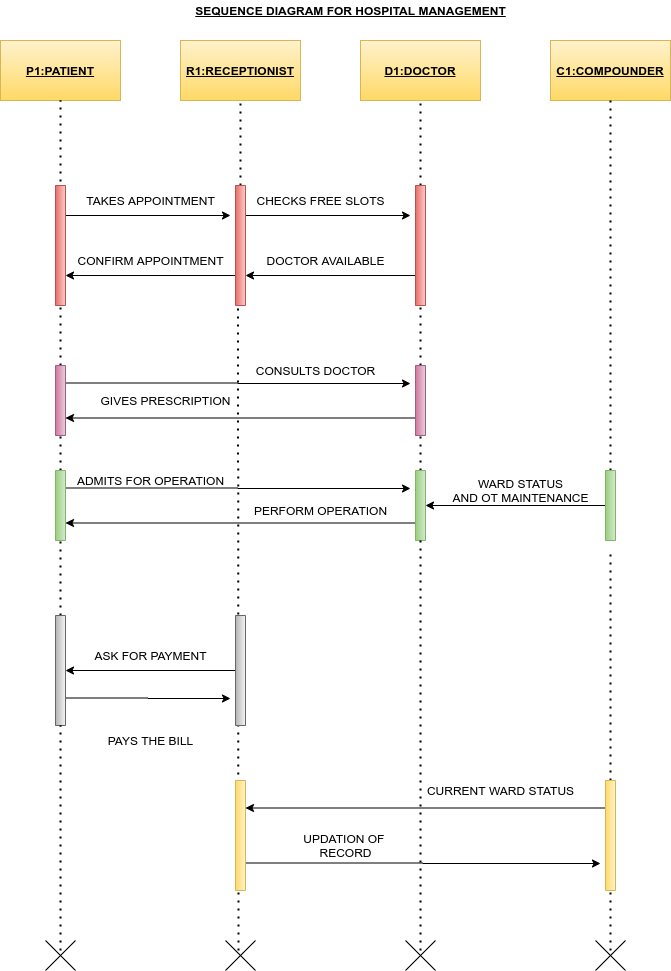

The diagram above was exported from draw.io. Its source (the exported page's mxGraphModel, read from the mxfile embedded in the PNG):
<mxGraphModel dx="868" dy="418" grid="1" gridSize="10" guides="1" tooltips="1" connect="1" arrows="1" fold="1" page="1" pageScale="1" pageWidth="850" pageHeight="1100" math="0" shadow="0">
  <root>
    <mxCell id="0" />
    <mxCell id="1" parent="0" />
    <mxCell id="Gqr4Dk82pT191VppAjwy-1" value="&lt;u&gt;&lt;b&gt;P1:PATIENT&lt;/b&gt;&lt;/u&gt;" style="rounded=0;whiteSpace=wrap;html=1;gradientColor=#ffd966;fillColor=#fff2cc;strokeColor=#d6b656;" parent="1" vertex="1">
      <mxGeometry x="60" y="60" width="120" height="60" as="geometry" />
    </mxCell>
    <mxCell id="Gqr4Dk82pT191VppAjwy-3" value="&lt;u&gt;&lt;b&gt;R1:RECEPTIONIST&lt;/b&gt;&lt;/u&gt;" style="rounded=0;whiteSpace=wrap;html=1;gradientColor=#ffd966;fillColor=#fff2cc;strokeColor=#d6b656;" parent="1" vertex="1">
      <mxGeometry x="240" y="60" width="120" height="60" as="geometry" />
    </mxCell>
    <mxCell id="Gqr4Dk82pT191VppAjwy-4" value="&lt;font face=&quot;helvetica&quot;&gt;&lt;u&gt;&lt;b&gt;D1:DOCTOR&lt;/b&gt;&lt;/u&gt;&lt;/font&gt;" style="rounded=0;whiteSpace=wrap;html=1;gradientColor=#ffd966;fillColor=#fff2cc;strokeColor=#d6b656;" parent="1" vertex="1">
      <mxGeometry x="420" y="60" width="120" height="60" as="geometry" />
    </mxCell>
    <mxCell id="Gqr4Dk82pT191VppAjwy-5" value="&lt;u&gt;&lt;b&gt;C1:COMPOUNDER&lt;/b&gt;&lt;/u&gt;" style="rounded=0;whiteSpace=wrap;html=1;gradientColor=#ffd966;fillColor=#fff2cc;strokeColor=#d6b656;" parent="1" vertex="1">
      <mxGeometry x="610" y="60" width="120" height="60" as="geometry" />
    </mxCell>
    <mxCell id="Gqr4Dk82pT191VppAjwy-6" value="" style="endArrow=none;dashed=1;html=1;dashPattern=1 3;strokeWidth=2;entryX=0.5;entryY=1;entryDx=0;entryDy=0;" parent="1" source="Gqr4Dk82pT191VppAjwy-25" target="Gqr4Dk82pT191VppAjwy-1" edge="1">
      <mxGeometry width="50" height="50" relative="1" as="geometry">
        <mxPoint x="120" y="804.7999877929688" as="sourcePoint" />
        <mxPoint x="450" y="270" as="targetPoint" />
      </mxGeometry>
    </mxCell>
    <mxCell id="Gqr4Dk82pT191VppAjwy-8" value="" style="endArrow=none;dashed=1;html=1;dashPattern=1 3;strokeWidth=2;entryX=0.5;entryY=1;entryDx=0;entryDy=0;" parent="1" source="Gqr4Dk82pT191VppAjwy-14" target="Gqr4Dk82pT191VppAjwy-3" edge="1">
      <mxGeometry width="50" height="50" relative="1" as="geometry">
        <mxPoint x="300" y="800" as="sourcePoint" />
        <mxPoint x="130" y="130" as="targetPoint" />
      </mxGeometry>
    </mxCell>
    <mxCell id="Gqr4Dk82pT191VppAjwy-9" value="" style="endArrow=none;dashed=1;html=1;dashPattern=1 3;strokeWidth=2;entryX=0.5;entryY=1;entryDx=0;entryDy=0;" parent="1" source="Gqr4Dk82pT191VppAjwy-13" target="Gqr4Dk82pT191VppAjwy-4" edge="1">
      <mxGeometry width="50" height="50" relative="1" as="geometry">
        <mxPoint x="480" y="800" as="sourcePoint" />
        <mxPoint x="310" y="130" as="targetPoint" />
      </mxGeometry>
    </mxCell>
    <mxCell id="Gqr4Dk82pT191VppAjwy-10" value="" style="endArrow=none;dashed=1;html=1;dashPattern=1 3;strokeWidth=2;entryX=0.5;entryY=1;entryDx=0;entryDy=0;" parent="1" source="Gqr4Dk82pT191VppAjwy-42" target="Gqr4Dk82pT191VppAjwy-5" edge="1">
      <mxGeometry width="50" height="50" relative="1" as="geometry">
        <mxPoint x="670" y="790" as="sourcePoint" />
        <mxPoint x="490" y="130" as="targetPoint" />
      </mxGeometry>
    </mxCell>
    <mxCell id="Gqr4Dk82pT191VppAjwy-50" style="edgeStyle=orthogonalEdgeStyle;rounded=0;orthogonalLoop=1;jettySize=auto;html=1;exitX=0.25;exitY=0;exitDx=0;exitDy=0;" parent="1" source="Gqr4Dk82pT191VppAjwy-11" edge="1">
      <mxGeometry relative="1" as="geometry">
        <mxPoint x="290" y="235" as="targetPoint" />
      </mxGeometry>
    </mxCell>
    <mxCell id="Gqr4Dk82pT191VppAjwy-11" value="" style="rounded=0;whiteSpace=wrap;html=1;rotation=90;gradientColor=#ea6b66;fillColor=#f8cecc;strokeColor=#b85450;" parent="1" vertex="1">
      <mxGeometry x="60" y="260" width="120" height="10" as="geometry" />
    </mxCell>
    <mxCell id="Gqr4Dk82pT191VppAjwy-51" style="edgeStyle=orthogonalEdgeStyle;rounded=0;orthogonalLoop=1;jettySize=auto;html=1;exitX=0.75;exitY=1;exitDx=0;exitDy=0;entryX=0.75;entryY=0;entryDx=0;entryDy=0;" parent="1" source="Gqr4Dk82pT191VppAjwy-14" target="Gqr4Dk82pT191VppAjwy-11" edge="1">
      <mxGeometry relative="1" as="geometry" />
    </mxCell>
    <mxCell id="Gqr4Dk82pT191VppAjwy-52" style="edgeStyle=orthogonalEdgeStyle;rounded=0;orthogonalLoop=1;jettySize=auto;html=1;exitX=0.25;exitY=0;exitDx=0;exitDy=0;" parent="1" source="Gqr4Dk82pT191VppAjwy-14" edge="1">
      <mxGeometry relative="1" as="geometry">
        <mxPoint x="470" y="235" as="targetPoint" />
      </mxGeometry>
    </mxCell>
    <mxCell id="Gqr4Dk82pT191VppAjwy-14" value="" style="rounded=0;whiteSpace=wrap;html=1;rotation=90;gradientColor=#ea6b66;fillColor=#f8cecc;strokeColor=#b85450;" parent="1" vertex="1">
      <mxGeometry x="240" y="260" width="120" height="10" as="geometry" />
    </mxCell>
    <mxCell id="Gqr4Dk82pT191VppAjwy-53" style="edgeStyle=orthogonalEdgeStyle;rounded=0;orthogonalLoop=1;jettySize=auto;html=1;exitX=0.75;exitY=1;exitDx=0;exitDy=0;entryX=0.75;entryY=0;entryDx=0;entryDy=0;" parent="1" source="Gqr4Dk82pT191VppAjwy-13" target="Gqr4Dk82pT191VppAjwy-14" edge="1">
      <mxGeometry relative="1" as="geometry" />
    </mxCell>
    <mxCell id="Gqr4Dk82pT191VppAjwy-13" value="" style="rounded=0;whiteSpace=wrap;html=1;rotation=90;gradientColor=#ea6b66;fillColor=#f8cecc;strokeColor=#b85450;" parent="1" vertex="1">
      <mxGeometry x="420" y="260" width="120" height="10" as="geometry" />
    </mxCell>
    <mxCell id="Gqr4Dk82pT191VppAjwy-22" value="" style="endArrow=none;dashed=1;html=1;dashPattern=1 3;strokeWidth=2;entryX=1;entryY=0.5;entryDx=0;entryDy=0;" parent="1" source="Gqr4Dk82pT191VppAjwy-31" target="Gqr4Dk82pT191VppAjwy-13" edge="1">
      <mxGeometry width="50" height="50" relative="1" as="geometry">
        <mxPoint x="480" y="800" as="sourcePoint" />
        <mxPoint x="475" y="330" as="targetPoint" />
      </mxGeometry>
    </mxCell>
    <mxCell id="Gqr4Dk82pT191VppAjwy-54" style="edgeStyle=orthogonalEdgeStyle;rounded=0;orthogonalLoop=1;jettySize=auto;html=1;exitX=0.25;exitY=0;exitDx=0;exitDy=0;" parent="1" source="Gqr4Dk82pT191VppAjwy-25" edge="1">
      <mxGeometry relative="1" as="geometry">
        <mxPoint x="470" y="403" as="targetPoint" />
      </mxGeometry>
    </mxCell>
    <mxCell id="Gqr4Dk82pT191VppAjwy-25" value="" style="rounded=0;whiteSpace=wrap;html=1;rotation=90;gradientColor=#d5739d;fillColor=#e6d0de;strokeColor=#996185;" parent="1" vertex="1">
      <mxGeometry x="85" y="415" width="70" height="10" as="geometry" />
    </mxCell>
    <mxCell id="Gqr4Dk82pT191VppAjwy-27" value="" style="endArrow=none;dashed=1;html=1;dashPattern=1 3;strokeWidth=2;entryX=1;entryY=0.5;entryDx=0;entryDy=0;" parent="1" source="Gqr4Dk82pT191VppAjwy-33" target="Gqr4Dk82pT191VppAjwy-25" edge="1">
      <mxGeometry width="50" height="50" relative="1" as="geometry">
        <mxPoint x="120" y="804.7999877929688" as="sourcePoint" />
        <mxPoint x="115" y="460" as="targetPoint" />
      </mxGeometry>
    </mxCell>
    <mxCell id="Gqr4Dk82pT191VppAjwy-55" style="edgeStyle=orthogonalEdgeStyle;rounded=0;orthogonalLoop=1;jettySize=auto;html=1;exitX=0.75;exitY=1;exitDx=0;exitDy=0;entryX=0.75;entryY=0;entryDx=0;entryDy=0;" parent="1" source="Gqr4Dk82pT191VppAjwy-31" target="Gqr4Dk82pT191VppAjwy-25" edge="1">
      <mxGeometry relative="1" as="geometry" />
    </mxCell>
    <mxCell id="Gqr4Dk82pT191VppAjwy-31" value="" style="rounded=0;whiteSpace=wrap;html=1;rotation=90;gradientColor=#d5739d;fillColor=#e6d0de;strokeColor=#996185;" parent="1" vertex="1">
      <mxGeometry x="445" y="415" width="70" height="10" as="geometry" />
    </mxCell>
    <mxCell id="Gqr4Dk82pT191VppAjwy-32" value="" style="endArrow=none;dashed=1;html=1;dashPattern=1 3;strokeWidth=2;entryX=1;entryY=0.5;entryDx=0;entryDy=0;" parent="1" source="Gqr4Dk82pT191VppAjwy-39" target="Gqr4Dk82pT191VppAjwy-31" edge="1">
      <mxGeometry width="50" height="50" relative="1" as="geometry">
        <mxPoint x="480" y="800" as="sourcePoint" />
        <mxPoint x="475" y="460" as="targetPoint" />
      </mxGeometry>
    </mxCell>
    <mxCell id="Gqr4Dk82pT191VppAjwy-56" style="edgeStyle=orthogonalEdgeStyle;rounded=0;orthogonalLoop=1;jettySize=auto;html=1;exitX=0.25;exitY=0;exitDx=0;exitDy=0;" parent="1" source="Gqr4Dk82pT191VppAjwy-33" edge="1">
      <mxGeometry relative="1" as="geometry">
        <mxPoint x="470" y="508" as="targetPoint" />
      </mxGeometry>
    </mxCell>
    <mxCell id="Gqr4Dk82pT191VppAjwy-33" value="" style="rounded=0;whiteSpace=wrap;html=1;rotation=90;gradientColor=#97d077;fillColor=#d5e8d4;strokeColor=#82b366;" parent="1" vertex="1">
      <mxGeometry x="85" y="520" width="70" height="10" as="geometry" />
    </mxCell>
    <mxCell id="Gqr4Dk82pT191VppAjwy-34" value="" style="endArrow=none;dashed=1;html=1;dashPattern=1 3;strokeWidth=2;entryX=1;entryY=0.5;entryDx=0;entryDy=0;" parent="1" source="Gqr4Dk82pT191VppAjwy-44" target="Gqr4Dk82pT191VppAjwy-33" edge="1">
      <mxGeometry width="50" height="50" relative="1" as="geometry">
        <mxPoint x="120" y="804.7999877929688" as="sourcePoint" />
        <mxPoint x="115" y="420" as="targetPoint" />
      </mxGeometry>
    </mxCell>
    <mxCell id="Gqr4Dk82pT191VppAjwy-57" style="edgeStyle=orthogonalEdgeStyle;rounded=0;orthogonalLoop=1;jettySize=auto;html=1;exitX=0.75;exitY=1;exitDx=0;exitDy=0;entryX=0.75;entryY=0;entryDx=0;entryDy=0;" parent="1" source="Gqr4Dk82pT191VppAjwy-39" target="Gqr4Dk82pT191VppAjwy-33" edge="1">
      <mxGeometry relative="1" as="geometry" />
    </mxCell>
    <mxCell id="Gqr4Dk82pT191VppAjwy-39" value="" style="rounded=0;whiteSpace=wrap;html=1;rotation=90;gradientColor=#97d077;fillColor=#d5e8d4;strokeColor=#82b366;" parent="1" vertex="1">
      <mxGeometry x="445" y="520" width="70" height="10" as="geometry" />
    </mxCell>
    <mxCell id="Gqr4Dk82pT191VppAjwy-40" value="" style="endArrow=none;dashed=1;html=1;dashPattern=1 3;strokeWidth=2;entryX=1;entryY=0.5;entryDx=0;entryDy=0;" parent="1" target="Gqr4Dk82pT191VppAjwy-39" edge="1">
      <mxGeometry width="50" height="50" relative="1" as="geometry">
        <mxPoint x="480" y="970" as="sourcePoint" />
        <mxPoint x="475" y="420" as="targetPoint" />
      </mxGeometry>
    </mxCell>
    <mxCell id="Gqr4Dk82pT191VppAjwy-73" style="edgeStyle=orthogonalEdgeStyle;rounded=0;orthogonalLoop=1;jettySize=auto;html=1;entryX=0.5;entryY=0;entryDx=0;entryDy=0;" parent="1" source="Gqr4Dk82pT191VppAjwy-42" target="Gqr4Dk82pT191VppAjwy-39" edge="1">
      <mxGeometry relative="1" as="geometry" />
    </mxCell>
    <mxCell id="Gqr4Dk82pT191VppAjwy-42" value="" style="rounded=0;whiteSpace=wrap;html=1;rotation=90;gradientColor=#97d077;fillColor=#d5e8d4;strokeColor=#82b366;" parent="1" vertex="1">
      <mxGeometry x="635" y="520" width="70" height="10" as="geometry" />
    </mxCell>
    <mxCell id="Gqr4Dk82pT191VppAjwy-43" value="" style="endArrow=none;dashed=1;html=1;dashPattern=1 3;strokeWidth=2;" parent="1" source="Gqr4Dk82pT191VppAjwy-85" edge="1">
      <mxGeometry width="50" height="50" relative="1" as="geometry">
        <mxPoint x="670" y="940" as="sourcePoint" />
        <mxPoint x="670" y="570" as="targetPoint" />
      </mxGeometry>
    </mxCell>
    <mxCell id="Gqr4Dk82pT191VppAjwy-82" style="edgeStyle=orthogonalEdgeStyle;rounded=0;orthogonalLoop=1;jettySize=auto;html=1;exitX=0.75;exitY=0;exitDx=0;exitDy=0;" parent="1" source="Gqr4Dk82pT191VppAjwy-44" edge="1">
      <mxGeometry relative="1" as="geometry">
        <mxPoint x="290" y="718" as="targetPoint" />
      </mxGeometry>
    </mxCell>
    <mxCell id="Gqr4Dk82pT191VppAjwy-44" value="" style="rounded=0;whiteSpace=wrap;html=1;rotation=90;gradientColor=#b3b3b3;fillColor=#f5f5f5;strokeColor=#666666;" parent="1" vertex="1">
      <mxGeometry x="65" y="685" width="110" height="10" as="geometry" />
    </mxCell>
    <mxCell id="Gqr4Dk82pT191VppAjwy-45" value="" style="endArrow=none;dashed=1;html=1;dashPattern=1 3;strokeWidth=2;entryX=1;entryY=0.5;entryDx=0;entryDy=0;" parent="1" target="Gqr4Dk82pT191VppAjwy-44" edge="1">
      <mxGeometry width="50" height="50" relative="1" as="geometry">
        <mxPoint x="120" y="970" as="sourcePoint" />
        <mxPoint x="115" y="525" as="targetPoint" />
      </mxGeometry>
    </mxCell>
    <mxCell id="Gqr4Dk82pT191VppAjwy-48" value="" style="endArrow=none;dashed=1;html=1;dashPattern=1 3;strokeWidth=2;entryX=1;entryY=0.75;entryDx=0;entryDy=0;" parent="1" target="Gqr4Dk82pT191VppAjwy-14" edge="1">
      <mxGeometry width="50" height="50" relative="1" as="geometry">
        <mxPoint x="298" y="970" as="sourcePoint" />
        <mxPoint x="450" y="560" as="targetPoint" />
      </mxGeometry>
    </mxCell>
    <mxCell id="Gqr4Dk82pT191VppAjwy-83" style="edgeStyle=orthogonalEdgeStyle;rounded=0;orthogonalLoop=1;jettySize=auto;html=1;exitX=0.5;exitY=1;exitDx=0;exitDy=0;entryX=0.5;entryY=0;entryDx=0;entryDy=0;" parent="1" source="Gqr4Dk82pT191VppAjwy-49" target="Gqr4Dk82pT191VppAjwy-44" edge="1">
      <mxGeometry relative="1" as="geometry" />
    </mxCell>
    <mxCell id="Gqr4Dk82pT191VppAjwy-49" value="" style="rounded=0;whiteSpace=wrap;html=1;rotation=90;gradientColor=#b3b3b3;fillColor=#f5f5f5;strokeColor=#666666;" parent="1" vertex="1">
      <mxGeometry x="245" y="685" width="110" height="10" as="geometry" />
    </mxCell>
    <mxCell id="Gqr4Dk82pT191VppAjwy-62" value="TAKES APPOINTMENT" style="text;html=1;align=center;verticalAlign=middle;resizable=0;points=[];autosize=1;" parent="1" vertex="1">
      <mxGeometry x="140" y="210" width="140" height="20" as="geometry" />
    </mxCell>
    <mxCell id="Gqr4Dk82pT191VppAjwy-63" value="CHECKS FREE SLOTS" style="text;html=1;align=center;verticalAlign=middle;resizable=0;points=[];autosize=1;" parent="1" vertex="1">
      <mxGeometry x="310" y="210" width="140" height="20" as="geometry" />
    </mxCell>
    <mxCell id="Gqr4Dk82pT191VppAjwy-65" value="CONFIRM APPOINTMENT" style="text;html=1;align=center;verticalAlign=middle;resizable=0;points=[];autosize=1;" parent="1" vertex="1">
      <mxGeometry x="130" y="270" width="160" height="20" as="geometry" />
    </mxCell>
    <mxCell id="Gqr4Dk82pT191VppAjwy-66" value="DOCTOR AVAILABLE" style="text;html=1;align=center;verticalAlign=middle;resizable=0;points=[];autosize=1;" parent="1" vertex="1">
      <mxGeometry x="320" y="270" width="130" height="20" as="geometry" />
    </mxCell>
    <mxCell id="Gqr4Dk82pT191VppAjwy-67" value="CONSULTS DOCTOR" style="text;html=1;align=center;verticalAlign=middle;resizable=0;points=[];autosize=1;" parent="1" vertex="1">
      <mxGeometry x="310" y="380" width="130" height="20" as="geometry" />
    </mxCell>
    <mxCell id="Gqr4Dk82pT191VppAjwy-68" value="GIVES PRESCRIPTION" style="text;html=1;align=center;verticalAlign=middle;resizable=0;points=[];autosize=1;" parent="1" vertex="1">
      <mxGeometry x="150" y="410" width="150" height="20" as="geometry" />
    </mxCell>
    <mxCell id="Gqr4Dk82pT191VppAjwy-74" value="WARD STATUS&lt;br&gt;AND OT MAINTENANCE" style="text;html=1;align=center;verticalAlign=middle;resizable=0;points=[];autosize=1;" parent="1" vertex="1">
      <mxGeometry x="505" y="495" width="150" height="30" as="geometry" />
    </mxCell>
    <mxCell id="Gqr4Dk82pT191VppAjwy-75" value="ADMITS FOR OPERATION" style="text;html=1;align=center;verticalAlign=middle;resizable=0;points=[];autosize=1;" parent="1" vertex="1">
      <mxGeometry x="130" y="490" width="160" height="20" as="geometry" />
    </mxCell>
    <mxCell id="Gqr4Dk82pT191VppAjwy-76" value="PERFORM OPERATION" style="text;html=1;align=center;verticalAlign=middle;resizable=0;points=[];autosize=1;" parent="1" vertex="1">
      <mxGeometry x="305" y="520" width="150" height="20" as="geometry" />
    </mxCell>
    <mxCell id="Gqr4Dk82pT191VppAjwy-79" value="ASK FOR PAYMENT" style="text;html=1;align=center;verticalAlign=middle;resizable=0;points=[];autosize=1;" parent="1" vertex="1">
      <mxGeometry x="145" y="665" width="130" height="20" as="geometry" />
    </mxCell>
    <mxCell id="Gqr4Dk82pT191VppAjwy-80" value="PAYS THE BILL" style="text;html=1;align=center;verticalAlign=middle;resizable=0;points=[];autosize=1;" parent="1" vertex="1">
      <mxGeometry x="160" y="750" width="100" height="20" as="geometry" />
    </mxCell>
    <mxCell id="Gqr4Dk82pT191VppAjwy-89" style="edgeStyle=orthogonalEdgeStyle;rounded=0;orthogonalLoop=1;jettySize=auto;html=1;exitX=0.75;exitY=0;exitDx=0;exitDy=0;" parent="1" source="Gqr4Dk82pT191VppAjwy-84" edge="1">
      <mxGeometry relative="1" as="geometry">
        <mxPoint x="660" y="883" as="targetPoint" />
      </mxGeometry>
    </mxCell>
    <mxCell id="Gqr4Dk82pT191VppAjwy-84" value="" style="rounded=0;whiteSpace=wrap;html=1;rotation=90;gradientColor=#ffd966;fillColor=#fff2cc;strokeColor=#d6b656;" parent="1" vertex="1">
      <mxGeometry x="245" y="850" width="110" height="10" as="geometry" />
    </mxCell>
    <mxCell id="Gqr4Dk82pT191VppAjwy-87" style="edgeStyle=orthogonalEdgeStyle;rounded=0;orthogonalLoop=1;jettySize=auto;html=1;exitX=0.25;exitY=1;exitDx=0;exitDy=0;entryX=0.25;entryY=0;entryDx=0;entryDy=0;" parent="1" source="Gqr4Dk82pT191VppAjwy-85" target="Gqr4Dk82pT191VppAjwy-84" edge="1">
      <mxGeometry relative="1" as="geometry" />
    </mxCell>
    <mxCell id="Gqr4Dk82pT191VppAjwy-85" value="" style="rounded=0;whiteSpace=wrap;html=1;rotation=90;gradientColor=#ffd966;fillColor=#fff2cc;strokeColor=#d6b656;" parent="1" vertex="1">
      <mxGeometry x="615" y="850" width="110" height="10" as="geometry" />
    </mxCell>
    <mxCell id="Gqr4Dk82pT191VppAjwy-86" value="" style="endArrow=none;dashed=1;html=1;dashPattern=1 3;strokeWidth=2;" parent="1" target="Gqr4Dk82pT191VppAjwy-85" edge="1">
      <mxGeometry width="50" height="50" relative="1" as="geometry">
        <mxPoint x="670" y="970" as="sourcePoint" />
        <mxPoint x="670" y="570" as="targetPoint" />
      </mxGeometry>
    </mxCell>
    <mxCell id="Gqr4Dk82pT191VppAjwy-88" value="CURRENT WARD STATUS" style="text;html=1;align=center;verticalAlign=middle;resizable=0;points=[];autosize=1;" parent="1" vertex="1">
      <mxGeometry x="480" y="800" width="160" height="20" as="geometry" />
    </mxCell>
    <mxCell id="Gqr4Dk82pT191VppAjwy-90" value="UPDATION OF &lt;br&gt;RECORD" style="text;html=1;align=center;verticalAlign=middle;resizable=0;points=[];autosize=1;" parent="1" vertex="1">
      <mxGeometry x="355" y="850" width="100" height="30" as="geometry" />
    </mxCell>
    <mxCell id="Gqr4Dk82pT191VppAjwy-91" value="" style="shape=umlDestroy;" parent="1" vertex="1">
      <mxGeometry x="105" y="960" width="30" height="30" as="geometry" />
    </mxCell>
    <mxCell id="Gqr4Dk82pT191VppAjwy-92" value="" style="shape=umlDestroy;" parent="1" vertex="1">
      <mxGeometry x="285" y="960" width="30" height="30" as="geometry" />
    </mxCell>
    <mxCell id="Gqr4Dk82pT191VppAjwy-93" value="" style="shape=umlDestroy;" parent="1" vertex="1">
      <mxGeometry x="465" y="960" width="30" height="30" as="geometry" />
    </mxCell>
    <mxCell id="Gqr4Dk82pT191VppAjwy-94" value="" style="shape=umlDestroy;" parent="1" vertex="1">
      <mxGeometry x="655" y="960" width="30" height="30" as="geometry" />
    </mxCell>
    <mxCell id="Gqr4Dk82pT191VppAjwy-95" value="&lt;b&gt;&lt;u&gt;SEQUENCE DIAGRAM FOR HOSPITAL MANAGEMENT&lt;/u&gt;&lt;/b&gt;" style="text;html=1;align=center;verticalAlign=middle;resizable=0;points=[];autosize=1;" parent="1" vertex="1">
      <mxGeometry x="245" y="20" width="330" height="20" as="geometry" />
    </mxCell>
  </root>
</mxGraphModel>